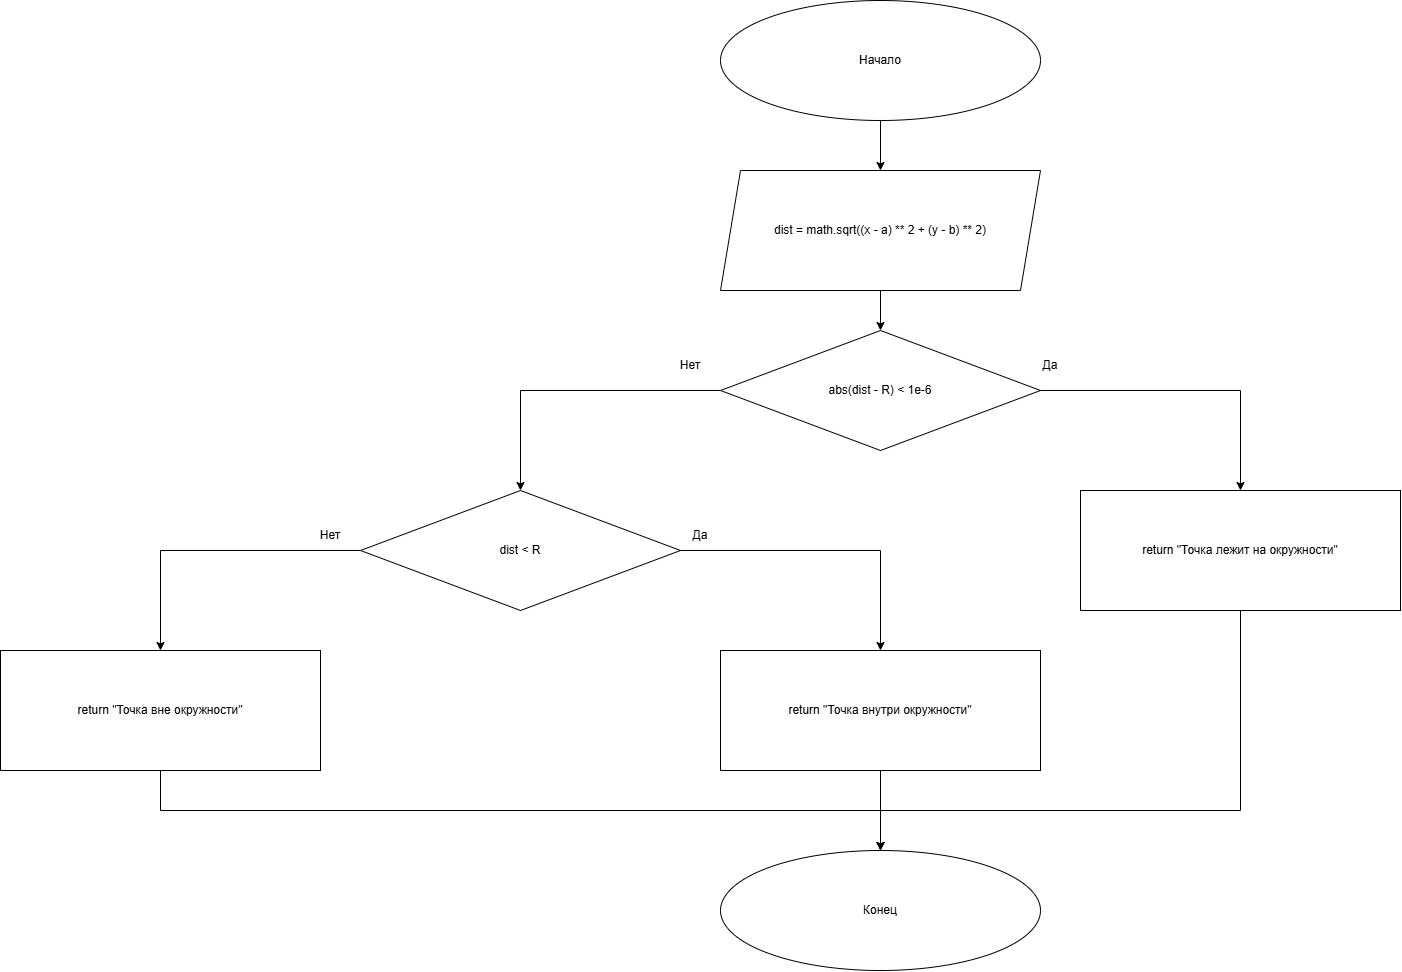

The diagram above was exported from draw.io. Its source (the exported page's mxGraphModel, read from the mxfile embedded in the PNG):
<mxGraphModel dx="3432" dy="2887" grid="1" gridSize="10" guides="1" tooltips="1" connect="1" arrows="1" fold="1" page="1" pageScale="1" pageWidth="827" pageHeight="1169" math="0" shadow="0">
  <root>
    <mxCell id="0" />
    <mxCell id="1" parent="0" />
    <mxCell id="dimgnl178uLPqkPH4A5B-20" style="edgeStyle=orthogonalEdgeStyle;rounded=0;orthogonalLoop=1;jettySize=auto;html=1;" edge="1" parent="1" source="dimgnl178uLPqkPH4A5B-1" target="dimgnl178uLPqkPH4A5B-2">
      <mxGeometry relative="1" as="geometry" />
    </mxCell>
    <UserObject label="dist = math.sqrt((x - a) ** 2 + (y - b) ** 2)" link="dist = math.sqrt((x - a) ** 2 + (y - b) ** 2)" id="dimgnl178uLPqkPH4A5B-1">
      <mxCell style="shape=parallelogram;perimeter=parallelogramPerimeter;whiteSpace=wrap;html=1;fixedSize=1;" vertex="1" parent="1">
        <mxGeometry x="200" y="160" width="320" height="120" as="geometry" />
      </mxCell>
    </UserObject>
    <mxCell id="dimgnl178uLPqkPH4A5B-8" style="edgeStyle=orthogonalEdgeStyle;rounded=0;orthogonalLoop=1;jettySize=auto;html=1;" edge="1" parent="1" source="dimgnl178uLPqkPH4A5B-2" target="dimgnl178uLPqkPH4A5B-3">
      <mxGeometry relative="1" as="geometry" />
    </mxCell>
    <mxCell id="dimgnl178uLPqkPH4A5B-9" style="edgeStyle=orthogonalEdgeStyle;rounded=0;orthogonalLoop=1;jettySize=auto;html=1;" edge="1" parent="1" source="dimgnl178uLPqkPH4A5B-2" target="dimgnl178uLPqkPH4A5B-5">
      <mxGeometry relative="1" as="geometry" />
    </mxCell>
    <mxCell id="dimgnl178uLPqkPH4A5B-2" value="abs(dist - R) &lt; 1e-6" style="rhombus;whiteSpace=wrap;html=1;" vertex="1" parent="1">
      <mxGeometry x="200" y="320" width="320" height="120" as="geometry" />
    </mxCell>
    <mxCell id="dimgnl178uLPqkPH4A5B-22" style="edgeStyle=orthogonalEdgeStyle;rounded=0;orthogonalLoop=1;jettySize=auto;html=1;" edge="1" parent="1" source="dimgnl178uLPqkPH4A5B-3" target="dimgnl178uLPqkPH4A5B-21">
      <mxGeometry relative="1" as="geometry">
        <Array as="points">
          <mxPoint x="720" y="800" />
          <mxPoint x="360" y="800" />
        </Array>
      </mxGeometry>
    </mxCell>
    <mxCell id="dimgnl178uLPqkPH4A5B-3" value="return &quot;Точка лежит на окружности&quot;" style="rounded=0;whiteSpace=wrap;html=1;" vertex="1" parent="1">
      <mxGeometry x="560" y="480" width="320" height="120" as="geometry" />
    </mxCell>
    <mxCell id="dimgnl178uLPqkPH4A5B-7" style="edgeStyle=orthogonalEdgeStyle;rounded=0;orthogonalLoop=1;jettySize=auto;html=1;" edge="1" parent="1" source="dimgnl178uLPqkPH4A5B-5" target="dimgnl178uLPqkPH4A5B-6">
      <mxGeometry relative="1" as="geometry" />
    </mxCell>
    <mxCell id="dimgnl178uLPqkPH4A5B-15" style="edgeStyle=orthogonalEdgeStyle;rounded=0;orthogonalLoop=1;jettySize=auto;html=1;" edge="1" parent="1" source="dimgnl178uLPqkPH4A5B-5" target="dimgnl178uLPqkPH4A5B-14">
      <mxGeometry relative="1" as="geometry" />
    </mxCell>
    <mxCell id="dimgnl178uLPqkPH4A5B-5" value="dist &lt; R" style="rhombus;whiteSpace=wrap;html=1;" vertex="1" parent="1">
      <mxGeometry x="-160" y="480" width="320" height="120" as="geometry" />
    </mxCell>
    <mxCell id="dimgnl178uLPqkPH4A5B-23" style="edgeStyle=orthogonalEdgeStyle;rounded=0;orthogonalLoop=1;jettySize=auto;html=1;" edge="1" parent="1" source="dimgnl178uLPqkPH4A5B-6" target="dimgnl178uLPqkPH4A5B-21">
      <mxGeometry relative="1" as="geometry" />
    </mxCell>
    <mxCell id="dimgnl178uLPqkPH4A5B-6" value="return &quot;Точка внутри окружности&quot;" style="rounded=0;whiteSpace=wrap;html=1;" vertex="1" parent="1">
      <mxGeometry x="200" y="640" width="320" height="120" as="geometry" />
    </mxCell>
    <mxCell id="dimgnl178uLPqkPH4A5B-24" style="edgeStyle=orthogonalEdgeStyle;rounded=0;orthogonalLoop=1;jettySize=auto;html=1;" edge="1" parent="1" source="dimgnl178uLPqkPH4A5B-14" target="dimgnl178uLPqkPH4A5B-21">
      <mxGeometry relative="1" as="geometry">
        <Array as="points">
          <mxPoint x="-360" y="800" />
          <mxPoint x="360" y="800" />
        </Array>
      </mxGeometry>
    </mxCell>
    <mxCell id="dimgnl178uLPqkPH4A5B-14" value="return &quot;Точка вне окружности&quot;" style="rounded=0;whiteSpace=wrap;html=1;" vertex="1" parent="1">
      <mxGeometry x="-520" y="640" width="320" height="120" as="geometry" />
    </mxCell>
    <mxCell id="dimgnl178uLPqkPH4A5B-19" style="edgeStyle=orthogonalEdgeStyle;rounded=0;orthogonalLoop=1;jettySize=auto;html=1;" edge="1" parent="1" source="dimgnl178uLPqkPH4A5B-18" target="dimgnl178uLPqkPH4A5B-1">
      <mxGeometry relative="1" as="geometry" />
    </mxCell>
    <mxCell id="dimgnl178uLPqkPH4A5B-18" value="Начало" style="ellipse;whiteSpace=wrap;html=1;" vertex="1" parent="1">
      <mxGeometry x="200" y="-10" width="320" height="120" as="geometry" />
    </mxCell>
    <mxCell id="dimgnl178uLPqkPH4A5B-21" value="Конец" style="ellipse;whiteSpace=wrap;html=1;" vertex="1" parent="1">
      <mxGeometry x="200" y="840" width="320" height="120" as="geometry" />
    </mxCell>
    <mxCell id="dimgnl178uLPqkPH4A5B-25" value="Да" style="text;html=1;whiteSpace=wrap;strokeColor=none;fillColor=none;align=center;verticalAlign=middle;rounded=0;" vertex="1" parent="1">
      <mxGeometry x="500" y="340" width="60" height="30" as="geometry" />
    </mxCell>
    <mxCell id="dimgnl178uLPqkPH4A5B-26" value="Нет" style="text;html=1;whiteSpace=wrap;strokeColor=none;fillColor=none;align=center;verticalAlign=middle;rounded=0;" vertex="1" parent="1">
      <mxGeometry x="140" y="340" width="60" height="30" as="geometry" />
    </mxCell>
    <mxCell id="dimgnl178uLPqkPH4A5B-27" value="Да" style="text;html=1;whiteSpace=wrap;strokeColor=none;fillColor=none;align=center;verticalAlign=middle;rounded=0;" vertex="1" parent="1">
      <mxGeometry x="150" y="510" width="60" height="30" as="geometry" />
    </mxCell>
    <mxCell id="dimgnl178uLPqkPH4A5B-28" value="Нет" style="text;html=1;whiteSpace=wrap;strokeColor=none;fillColor=none;align=center;verticalAlign=middle;rounded=0;" vertex="1" parent="1">
      <mxGeometry x="-220" y="510" width="60" height="30" as="geometry" />
    </mxCell>
  </root>
</mxGraphModel>